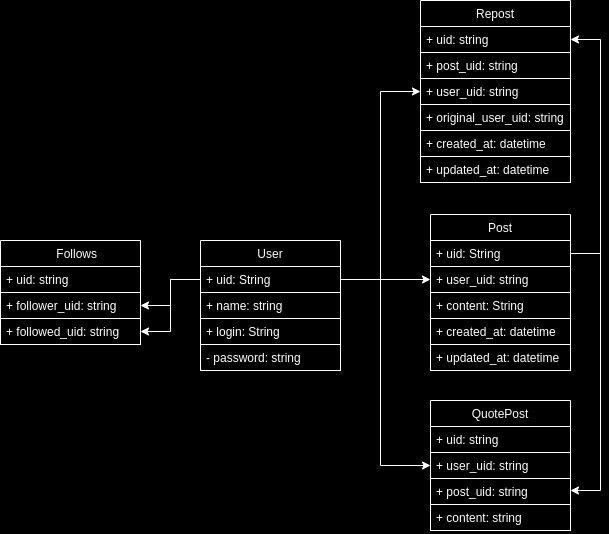

The diagram above was exported from draw.io. Its source (the exported page's mxGraphModel, read from the mxfile embedded in the PNG):
<mxGraphModel dx="1474" dy="445" grid="0" gridSize="10" guides="1" tooltips="1" connect="1" arrows="1" fold="1" page="0" pageScale="1" pageWidth="827" pageHeight="1169" background="#000000" math="0" shadow="1">
  <root>
    <mxCell id="WIyWlLk6GJQsqaUBKTNV-0" />
    <mxCell id="WIyWlLk6GJQsqaUBKTNV-1" parent="WIyWlLk6GJQsqaUBKTNV-0" />
    <mxCell id="Y_DCeDRvUNezJeEhFMm6-16" value="User" style="swimlane;fontStyle=0;childLayout=stackLayout;horizontal=1;startSize=26;fillColor=none;horizontalStack=0;resizeParent=1;resizeParentMax=0;resizeLast=0;collapsible=1;marginBottom=0;strokeColor=#FFFFFF;fontColor=#FFFFFF;" parent="WIyWlLk6GJQsqaUBKTNV-1" vertex="1">
      <mxGeometry x="240" y="250" width="140" height="130" as="geometry" />
    </mxCell>
    <mxCell id="Y_DCeDRvUNezJeEhFMm6-17" value="+ uid: String " style="text;strokeColor=#FFFFFF;fillColor=none;align=left;verticalAlign=top;spacingLeft=4;spacingRight=4;overflow=hidden;rotatable=0;points=[[0,0.5],[1,0.5]];portConstraint=eastwest;fontColor=#FFFFFF;" parent="Y_DCeDRvUNezJeEhFMm6-16" vertex="1">
      <mxGeometry y="26" width="140" height="26" as="geometry" />
    </mxCell>
    <mxCell id="Y_DCeDRvUNezJeEhFMm6-27" value="+ name: string" style="text;strokeColor=#FFFFFF;fillColor=none;align=left;verticalAlign=top;spacingLeft=4;spacingRight=4;overflow=hidden;rotatable=0;points=[[0,0.5],[1,0.5]];portConstraint=eastwest;fontColor=#FFFFFF;" parent="Y_DCeDRvUNezJeEhFMm6-16" vertex="1">
      <mxGeometry y="52" width="140" height="26" as="geometry" />
    </mxCell>
    <mxCell id="Y_DCeDRvUNezJeEhFMm6-18" value="+ login: String" style="text;strokeColor=#FFFFFF;fillColor=none;align=left;verticalAlign=top;spacingLeft=4;spacingRight=4;overflow=hidden;rotatable=0;points=[[0,0.5],[1,0.5]];portConstraint=eastwest;fontColor=#FFFFFF;" parent="Y_DCeDRvUNezJeEhFMm6-16" vertex="1">
      <mxGeometry y="78" width="140" height="26" as="geometry" />
    </mxCell>
    <mxCell id="Y_DCeDRvUNezJeEhFMm6-19" value="- password: string" style="text;strokeColor=#FFFFFF;fillColor=none;align=left;verticalAlign=top;spacingLeft=4;spacingRight=4;overflow=hidden;rotatable=0;points=[[0,0.5],[1,0.5]];portConstraint=eastwest;fontColor=#FFFFFF;" parent="Y_DCeDRvUNezJeEhFMm6-16" vertex="1">
      <mxGeometry y="104" width="140" height="26" as="geometry" />
    </mxCell>
    <mxCell id="Y_DCeDRvUNezJeEhFMm6-22" value="Post" style="swimlane;fontStyle=0;childLayout=stackLayout;horizontal=1;startSize=26;fillColor=none;horizontalStack=0;resizeParent=1;resizeParentMax=0;resizeLast=0;collapsible=1;marginBottom=0;strokeColor=#FFFFFF;fontColor=#FFFFFF;" parent="WIyWlLk6GJQsqaUBKTNV-1" vertex="1">
      <mxGeometry x="470" y="224" width="140" height="156" as="geometry" />
    </mxCell>
    <mxCell id="Y_DCeDRvUNezJeEhFMm6-23" value="+ uid: String " style="text;strokeColor=#FFFFFF;fillColor=none;align=left;verticalAlign=top;spacingLeft=4;spacingRight=4;overflow=hidden;rotatable=0;points=[[0,0.5],[1,0.5]];portConstraint=eastwest;fontColor=#FFFFFF;" parent="Y_DCeDRvUNezJeEhFMm6-22" vertex="1">
      <mxGeometry y="26" width="140" height="26" as="geometry" />
    </mxCell>
    <mxCell id="Y_DCeDRvUNezJeEhFMm6-25" value="+ user_uid: string" style="text;strokeColor=#FFFFFF;fillColor=none;align=left;verticalAlign=top;spacingLeft=4;spacingRight=4;overflow=hidden;rotatable=0;points=[[0,0.5],[1,0.5]];portConstraint=eastwest;fontColor=#FFFFFF;" parent="Y_DCeDRvUNezJeEhFMm6-22" vertex="1">
      <mxGeometry y="52" width="140" height="26" as="geometry" />
    </mxCell>
    <mxCell id="Y_DCeDRvUNezJeEhFMm6-24" value="+ content: String" style="text;strokeColor=#FFFFFF;fillColor=none;align=left;verticalAlign=top;spacingLeft=4;spacingRight=4;overflow=hidden;rotatable=0;points=[[0,0.5],[1,0.5]];portConstraint=eastwest;fontColor=#FFFFFF;" parent="Y_DCeDRvUNezJeEhFMm6-22" vertex="1">
      <mxGeometry y="78" width="140" height="26" as="geometry" />
    </mxCell>
    <mxCell id="Y_DCeDRvUNezJeEhFMm6-38" value="+ created_at: datetime " style="text;strokeColor=#FFFFFF;fillColor=none;align=left;verticalAlign=top;spacingLeft=4;spacingRight=4;overflow=hidden;rotatable=0;points=[[0,0.5],[1,0.5]];portConstraint=eastwest;fontColor=#FFFFFF;" parent="Y_DCeDRvUNezJeEhFMm6-22" vertex="1">
      <mxGeometry y="104" width="140" height="26" as="geometry" />
    </mxCell>
    <mxCell id="Y_DCeDRvUNezJeEhFMm6-40" value="+ updated_at: datetime " style="text;strokeColor=#FFFFFF;fillColor=none;align=left;verticalAlign=top;spacingLeft=4;spacingRight=4;overflow=hidden;rotatable=0;points=[[0,0.5],[1,0.5]];portConstraint=eastwest;fontColor=#FFFFFF;" parent="Y_DCeDRvUNezJeEhFMm6-22" vertex="1">
      <mxGeometry y="130" width="140" height="26" as="geometry" />
    </mxCell>
    <mxCell id="Y_DCeDRvUNezJeEhFMm6-31" style="edgeStyle=orthogonalEdgeStyle;rounded=0;orthogonalLoop=1;jettySize=auto;html=1;strokeWidth=1;strokeColor=#FFFFFF;fontColor=#FFFFFF;" parent="WIyWlLk6GJQsqaUBKTNV-1" source="Y_DCeDRvUNezJeEhFMm6-17" target="Y_DCeDRvUNezJeEhFMm6-25" edge="1">
      <mxGeometry relative="1" as="geometry" />
    </mxCell>
    <mxCell id="Y_DCeDRvUNezJeEhFMm6-32" value="    Follows" style="swimlane;fontStyle=0;childLayout=stackLayout;horizontal=1;startSize=26;fillColor=none;horizontalStack=0;resizeParent=1;resizeParentMax=0;resizeLast=0;collapsible=1;marginBottom=0;strokeColor=#FFFFFF;fontColor=#FFFFFF;" parent="WIyWlLk6GJQsqaUBKTNV-1" vertex="1">
      <mxGeometry x="40" y="250" width="140" height="104" as="geometry" />
    </mxCell>
    <mxCell id="Y_DCeDRvUNezJeEhFMm6-33" value="+ uid: string" style="text;strokeColor=#FFFFFF;fillColor=none;align=left;verticalAlign=top;spacingLeft=4;spacingRight=4;overflow=hidden;rotatable=0;points=[[0,0.5],[1,0.5]];portConstraint=eastwest;fontColor=#FFFFFF;" parent="Y_DCeDRvUNezJeEhFMm6-32" vertex="1">
      <mxGeometry y="26" width="140" height="26" as="geometry" />
    </mxCell>
    <mxCell id="Y_DCeDRvUNezJeEhFMm6-34" value="+ follower_uid: string" style="text;strokeColor=#FFFFFF;fillColor=none;align=left;verticalAlign=top;spacingLeft=4;spacingRight=4;overflow=hidden;rotatable=0;points=[[0,0.5],[1,0.5]];portConstraint=eastwest;fontColor=#FFFFFF;" parent="Y_DCeDRvUNezJeEhFMm6-32" vertex="1">
      <mxGeometry y="52" width="140" height="26" as="geometry" />
    </mxCell>
    <mxCell id="Y_DCeDRvUNezJeEhFMm6-35" value="+ followed_uid: string" style="text;strokeColor=#FFFFFF;fillColor=none;align=left;verticalAlign=top;spacingLeft=4;spacingRight=4;overflow=hidden;rotatable=0;points=[[0,0.5],[1,0.5]];portConstraint=eastwest;fontColor=#FFFFFF;" parent="Y_DCeDRvUNezJeEhFMm6-32" vertex="1">
      <mxGeometry y="78" width="140" height="26" as="geometry" />
    </mxCell>
    <mxCell id="Y_DCeDRvUNezJeEhFMm6-36" style="edgeStyle=orthogonalEdgeStyle;rounded=0;orthogonalLoop=1;jettySize=auto;html=1;strokeWidth=1;strokeColor=#FFFFFF;fontColor=#FFFFFF;" parent="WIyWlLk6GJQsqaUBKTNV-1" source="Y_DCeDRvUNezJeEhFMm6-17" target="Y_DCeDRvUNezJeEhFMm6-34" edge="1">
      <mxGeometry relative="1" as="geometry" />
    </mxCell>
    <mxCell id="Y_DCeDRvUNezJeEhFMm6-37" style="edgeStyle=orthogonalEdgeStyle;rounded=0;orthogonalLoop=1;jettySize=auto;html=1;entryX=1;entryY=0.5;entryDx=0;entryDy=0;strokeWidth=1;strokeColor=#FFFFFF;fontColor=#FFFFFF;" parent="WIyWlLk6GJQsqaUBKTNV-1" source="Y_DCeDRvUNezJeEhFMm6-17" target="Y_DCeDRvUNezJeEhFMm6-35" edge="1">
      <mxGeometry relative="1" as="geometry" />
    </mxCell>
    <mxCell id="Y_DCeDRvUNezJeEhFMm6-41" value="Repost" style="swimlane;fontStyle=0;childLayout=stackLayout;horizontal=1;startSize=26;fillColor=none;horizontalStack=0;resizeParent=1;resizeParentMax=0;resizeLast=0;collapsible=1;marginBottom=0;strokeColor=#FFFFFF;fontColor=#FFFFFF;" parent="WIyWlLk6GJQsqaUBKTNV-1" vertex="1">
      <mxGeometry x="460" y="10" width="150" height="182" as="geometry" />
    </mxCell>
    <mxCell id="Y_DCeDRvUNezJeEhFMm6-42" value="+ uid: string" style="text;strokeColor=#FFFFFF;fillColor=none;align=left;verticalAlign=top;spacingLeft=4;spacingRight=4;overflow=hidden;rotatable=0;points=[[0,0.5],[1,0.5]];portConstraint=eastwest;fontColor=#FFFFFF;" parent="Y_DCeDRvUNezJeEhFMm6-41" vertex="1">
      <mxGeometry y="26" width="150" height="26" as="geometry" />
    </mxCell>
    <mxCell id="Y_DCeDRvUNezJeEhFMm6-43" value="+ post_uid: string" style="text;strokeColor=#FFFFFF;fillColor=none;align=left;verticalAlign=top;spacingLeft=4;spacingRight=4;overflow=hidden;rotatable=0;points=[[0,0.5],[1,0.5]];portConstraint=eastwest;fontColor=#FFFFFF;" parent="Y_DCeDRvUNezJeEhFMm6-41" vertex="1">
      <mxGeometry y="52" width="150" height="26" as="geometry" />
    </mxCell>
    <mxCell id="Y_DCeDRvUNezJeEhFMm6-44" value="+ user_uid: string" style="text;strokeColor=#FFFFFF;fillColor=none;align=left;verticalAlign=top;spacingLeft=4;spacingRight=4;overflow=hidden;rotatable=0;points=[[0,0.5],[1,0.5]];portConstraint=eastwest;fontColor=#FFFFFF;" parent="Y_DCeDRvUNezJeEhFMm6-41" vertex="1">
      <mxGeometry y="78" width="150" height="26" as="geometry" />
    </mxCell>
    <mxCell id="Y_DCeDRvUNezJeEhFMm6-45" value="+ original_user_uid: string" style="text;strokeColor=#FFFFFF;fillColor=none;align=left;verticalAlign=top;spacingLeft=4;spacingRight=4;overflow=hidden;rotatable=0;points=[[0,0.5],[1,0.5]];portConstraint=eastwest;fontColor=#FFFFFF;" parent="Y_DCeDRvUNezJeEhFMm6-41" vertex="1">
      <mxGeometry y="104" width="150" height="26" as="geometry" />
    </mxCell>
    <mxCell id="Y_DCeDRvUNezJeEhFMm6-49" value="+ created_at: datetime " style="text;strokeColor=#FFFFFF;fillColor=none;align=left;verticalAlign=top;spacingLeft=4;spacingRight=4;overflow=hidden;rotatable=0;points=[[0,0.5],[1,0.5]];portConstraint=eastwest;fontColor=#FFFFFF;" parent="Y_DCeDRvUNezJeEhFMm6-41" vertex="1">
      <mxGeometry y="130" width="150" height="26" as="geometry" />
    </mxCell>
    <mxCell id="Y_DCeDRvUNezJeEhFMm6-50" value="+ updated_at: datetime " style="text;strokeColor=#FFFFFF;fillColor=none;align=left;verticalAlign=top;spacingLeft=4;spacingRight=4;overflow=hidden;rotatable=0;points=[[0,0.5],[1,0.5]];portConstraint=eastwest;fontColor=#FFFFFF;" parent="Y_DCeDRvUNezJeEhFMm6-41" vertex="1">
      <mxGeometry y="156" width="150" height="26" as="geometry" />
    </mxCell>
    <mxCell id="Y_DCeDRvUNezJeEhFMm6-47" style="edgeStyle=orthogonalEdgeStyle;rounded=0;orthogonalLoop=1;jettySize=auto;html=1;strokeWidth=1;strokeColor=#FFFFFF;fontColor=#FFFFFF;" parent="WIyWlLk6GJQsqaUBKTNV-1" source="Y_DCeDRvUNezJeEhFMm6-17" target="Y_DCeDRvUNezJeEhFMm6-44" edge="1">
      <mxGeometry relative="1" as="geometry" />
    </mxCell>
    <mxCell id="Y_DCeDRvUNezJeEhFMm6-52" style="edgeStyle=orthogonalEdgeStyle;rounded=0;orthogonalLoop=1;jettySize=auto;html=1;entryX=1;entryY=0.5;entryDx=0;entryDy=0;strokeWidth=1;strokeColor=#FFFFFF;fontColor=#FFFFFF;" parent="WIyWlLk6GJQsqaUBKTNV-1" source="Y_DCeDRvUNezJeEhFMm6-23" target="Y_DCeDRvUNezJeEhFMm6-42" edge="1">
      <mxGeometry relative="1" as="geometry">
        <Array as="points">
          <mxPoint x="640" y="263" />
          <mxPoint x="640" y="49" />
        </Array>
      </mxGeometry>
    </mxCell>
    <mxCell id="Y_DCeDRvUNezJeEhFMm6-61" value="QuotePost" style="swimlane;fontStyle=0;childLayout=stackLayout;horizontal=1;startSize=26;fillColor=none;horizontalStack=0;resizeParent=1;resizeParentMax=0;resizeLast=0;collapsible=1;marginBottom=0;fontColor=#FFFFFF;strokeColor=#FFFFFF;" parent="WIyWlLk6GJQsqaUBKTNV-1" vertex="1">
      <mxGeometry x="470" y="410" width="140" height="130" as="geometry" />
    </mxCell>
    <mxCell id="Y_DCeDRvUNezJeEhFMm6-65" value="+ uid: string" style="text;strokeColor=#FFFFFF;fillColor=none;align=left;verticalAlign=top;spacingLeft=4;spacingRight=4;overflow=hidden;rotatable=0;points=[[0,0.5],[1,0.5]];portConstraint=eastwest;fontColor=#FFFFFF;" parent="Y_DCeDRvUNezJeEhFMm6-61" vertex="1">
      <mxGeometry y="26" width="140" height="26" as="geometry" />
    </mxCell>
    <mxCell id="Y_DCeDRvUNezJeEhFMm6-67" value="+ user_uid: string" style="text;strokeColor=#FFFFFF;fillColor=none;align=left;verticalAlign=top;spacingLeft=4;spacingRight=4;overflow=hidden;rotatable=0;points=[[0,0.5],[1,0.5]];portConstraint=eastwest;fontColor=#FFFFFF;" parent="Y_DCeDRvUNezJeEhFMm6-61" vertex="1">
      <mxGeometry y="52" width="140" height="26" as="geometry" />
    </mxCell>
    <mxCell id="Y_DCeDRvUNezJeEhFMm6-66" value="+ post_uid: string" style="text;strokeColor=#FFFFFF;fillColor=none;align=left;verticalAlign=top;spacingLeft=4;spacingRight=4;overflow=hidden;rotatable=0;points=[[0,0.5],[1,0.5]];portConstraint=eastwest;fontColor=#FFFFFF;" parent="Y_DCeDRvUNezJeEhFMm6-61" vertex="1">
      <mxGeometry y="78" width="140" height="26" as="geometry" />
    </mxCell>
    <mxCell id="Y_DCeDRvUNezJeEhFMm6-71" value="+ content: string" style="text;strokeColor=#FFFFFF;fillColor=none;align=left;verticalAlign=top;spacingLeft=4;spacingRight=4;overflow=hidden;rotatable=0;points=[[0,0.5],[1,0.5]];portConstraint=eastwest;fontColor=#FFFFFF;" parent="Y_DCeDRvUNezJeEhFMm6-61" vertex="1">
      <mxGeometry y="104" width="140" height="26" as="geometry" />
    </mxCell>
    <mxCell id="Y_DCeDRvUNezJeEhFMm6-68" style="edgeStyle=orthogonalEdgeStyle;rounded=0;orthogonalLoop=1;jettySize=auto;html=1;entryX=0;entryY=0.5;entryDx=0;entryDy=0;fontColor=#FFFFFF;strokeWidth=1;strokeColor=#FFFFFF;" parent="WIyWlLk6GJQsqaUBKTNV-1" source="Y_DCeDRvUNezJeEhFMm6-17" target="Y_DCeDRvUNezJeEhFMm6-67" edge="1">
      <mxGeometry relative="1" as="geometry">
        <Array as="points">
          <mxPoint x="420" y="289" />
          <mxPoint x="420" y="475" />
        </Array>
      </mxGeometry>
    </mxCell>
    <mxCell id="Y_DCeDRvUNezJeEhFMm6-70" style="edgeStyle=orthogonalEdgeStyle;rounded=0;orthogonalLoop=1;jettySize=auto;html=1;fontColor=#FFFFFF;strokeWidth=1;strokeColor=#FFFFFF;" parent="WIyWlLk6GJQsqaUBKTNV-1" source="Y_DCeDRvUNezJeEhFMm6-23" target="Y_DCeDRvUNezJeEhFMm6-66" edge="1">
      <mxGeometry relative="1" as="geometry">
        <Array as="points">
          <mxPoint x="640" y="263" />
          <mxPoint x="640" y="500" />
        </Array>
      </mxGeometry>
    </mxCell>
  </root>
</mxGraphModel>